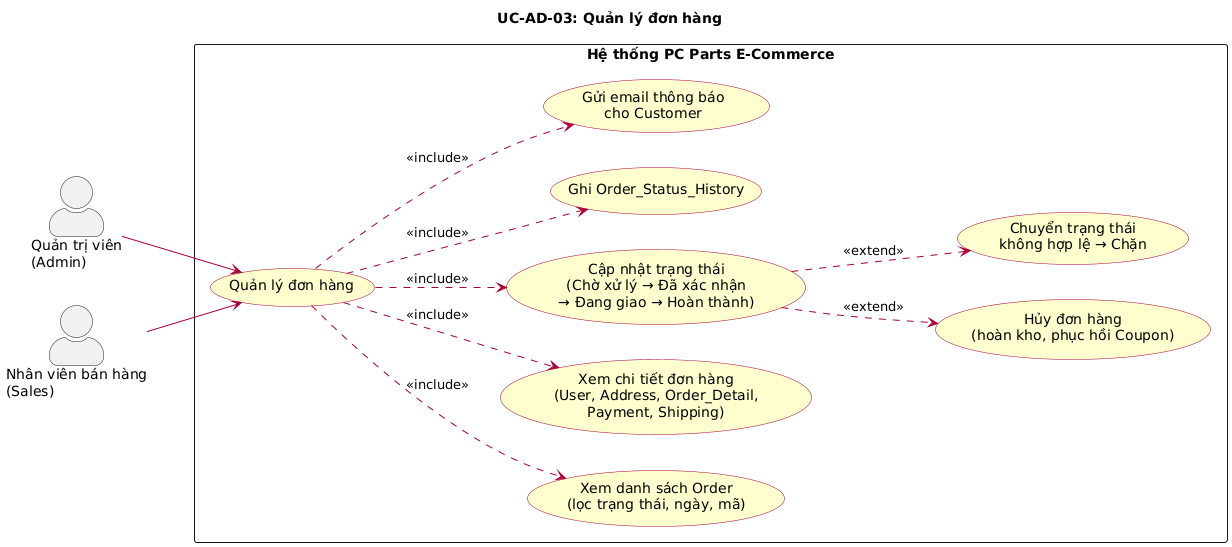

The diagram above was rendered by PlantUML. Its source (embedded in the PNG):
@startuml UC-AD-03 Quản lý đơn hàng
left to right direction
skinparam actorStyle awesome
skinparam packageStyle rectangle
skinparam usecase {
  BackgroundColor #FEFECE
  BorderColor #A80036
  ArrowColor #A80036
}

title UC-AD-03: Quản lý đơn hàng

actor "Quản trị viên\n(Admin)" as Admin
actor "Nhân viên bán hàng\n(Sales)" as Sales

rectangle "Hệ thống PC Parts E-Commerce" {
  usecase "Quản lý đơn hàng" as UC_ORDER
  usecase "Xem danh sách Order\n(lọc trạng thái, ngày, mã)" as UC_LIST
  usecase "Xem chi tiết đơn hàng\n(User, Address, Order_Detail,\nPayment, Shipping)" as UC_DETAIL
  usecase "Cập nhật trạng thái\n(Chờ xử lý → Đã xác nhận\n→ Đang giao → Hoàn thành)" as UC_UPDATE
  usecase "Hủy đơn hàng\n(hoàn kho, phục hồi Coupon)" as UC_CANCEL
  usecase "Ghi Order_Status_History" as UC_HISTORY
  usecase "Gửi email thông báo\ncho Customer" as UC_EMAIL
  usecase "Chuyển trạng thái\nkhông hợp lệ → Chặn" as UC_ERR_INVALID
}

Admin --> UC_ORDER
Sales --> UC_ORDER

UC_ORDER ..> UC_LIST : <<include>>
UC_ORDER ..> UC_DETAIL : <<include>>
UC_ORDER ..> UC_UPDATE : <<include>>
UC_ORDER ..> UC_HISTORY : <<include>>
UC_ORDER ..> UC_EMAIL : <<include>>
UC_UPDATE ..> UC_CANCEL : <<extend>>
UC_UPDATE ..> UC_ERR_INVALID : <<extend>>

@enduml